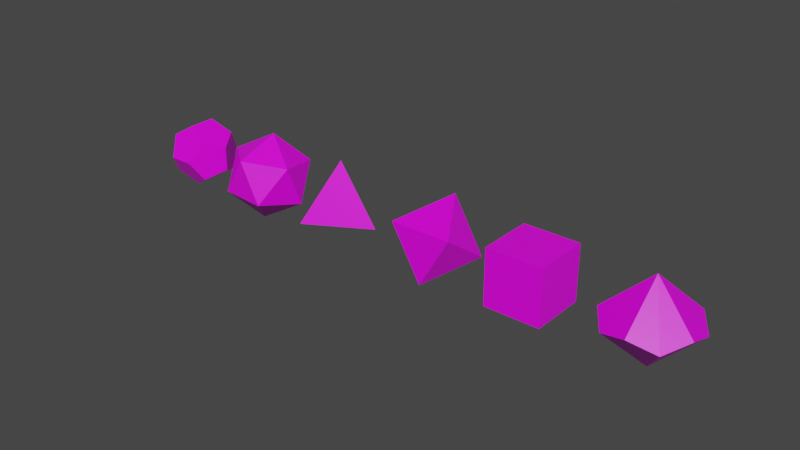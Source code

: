 # Source: dice.blend  (saved by Blender 2.92.15; exported with 4.5.12 LTS)
import bpy
from mathutils import Matrix  # noqa: F401  (used for matrix-valued properties, if any)

bpy.ops.wm.read_factory_settings(use_empty=True)
scene = bpy.context.scene
scene.name = 'Scene'

# ---- collections
col_collection = bpy.data.collections.new('Collection'); scene.collection.children.link(col_collection)

# ---- images (referenced by path relative to the original .blend; pixels are not part of the script)
import os
ASSET_DIR = os.environ.get("B2B_ASSET_DIR", "")  # directory of the original .blend (textures are referenced by path, not embedded)
HERE = os.path.dirname(os.path.abspath(__file__))  # packed textures are extracted next to this script under _unpacked/

def load_image(name, relpath, width, height, colorspace="sRGB"):
    """Load a texture the original file referenced (path relative to the .blend, or extracted next to this script)."""
    p = next((c for c in (os.path.join(HERE, relpath), os.path.join(ASSET_DIR, relpath)) if relpath and os.path.exists(c)), "")
    if p:
        img = bpy.data.images.load(p, check_existing=True)
        img.name = name
    else:  # same state as the original file: an image datablock whose file is absent (Cycles renders it pink)
        img = bpy.data.images.new(name, width, height)
        img.source = "FILE"
        img.filepath = "//" + (relpath or name)
    img.colorspace_settings.name = colorspace
    return img
img_dice_faces_png = load_image('dice-faces.png', 'dice-faces.png', 1024, 1024, 'sRGB')

# ---- materials (node trees are filled in below, after node groups)
mat_material = bpy.data.materials.new('Material')
mat_material.alpha_threshold = 0.0
mat_material.use_transparent_shadow = False
mat_material.line_color = (0.0, 0.0, 0.0, 1.0)

# ---- material node trees
mat_material.use_nodes = True; mat_material.node_tree.nodes.clear()
_N = mat_material.node_tree.nodes; _L = mat_material.node_tree.links
n0 = _N.new('ShaderNodeOutputMaterial'); n0.name = 'Material Output'; n0.location = (300, 300)
n1 = _N.new('ShaderNodeBsdfPrincipled'); n1.name = 'Principled BSDF'; n1.location = (10, 300)
n1.distribution = 'GGX'
n1.subsurface_method = 'BURLEY'
n1.inputs[2].default_value = 0.4
n1.inputs[3].default_value = 1.45
n1.inputs[27].default_value = (0.0, 0.0, 0.0, 1.0)
n1.inputs[28].default_value = 1.0
n2 = _N.new('ShaderNodeTexImage'); n2.name = 'Image Texture'; n2.location = (-280, 280)
n2.image = img_dice_faces_png
_L.new(n1.outputs[0], n0.inputs[0])
_L.new(n2.outputs[0], n1.inputs[0])
n0.is_active_output = True

# ---- world
world_world = bpy.data.worlds.new('World'); scene.world = world_world
world_world.use_nodes = True; world_world.node_tree.nodes.clear()
_N = world_world.node_tree.nodes; _L = world_world.node_tree.links
n0 = _N.new('ShaderNodeOutputWorld'); n0.name = 'World Output'; n0.location = (300, 300)
n1 = _N.new('ShaderNodeBackground'); n1.name = 'Background'; n1.location = (10, 300)
n1.inputs[0].default_value = (0.05088, 0.05088, 0.05088, 1.0)
_L.new(n1.outputs[0], n0.inputs[0])
n0.is_active_output = True
world_world.color = (0.05088, 0.05088, 0.05088)
world_world.use_sun_shadow = False
world_world.sun_shadow_jitter_overblur = 0.0

# ---- meshes
me_icosphere_001 = bpy.data.meshes.new('Icosphere.001')
me_icosphere_001.from_pydata([(0.0, 0.0, -1.0), (0.7236, -0.5257, -0.4472), (-0.2764, -0.8506, -0.4472), (-0.8944, 0.0, -0.4472), (-0.2764, 0.8506, -0.4472), (0.7236, 0.5257, -0.4472), (0.2764, -0.8506, 0.4472), (-0.7236, -0.5257, 0.4472), (-0.7236, 0.5257, 0.4472), (0.2764, 0.8506, 0.4472), (0.8944, 0.0, 0.4472), (0.0, 0.0, 1.0)], [], [(0, 1, 2), (1, 0, 5), (0, 2, 3), (0, 3, 4), (0, 4, 5), (1, 5, 10), (2, 1, 6), (3, 2, 7), (4, 3, 8), (5, 4, 9), (1, 10, 6), (2, 6, 7), (3, 7, 8), (4, 8, 9), (5, 9, 10), (6, 10, 11), (7, 6, 11), (8, 7, 11), (9, 8, 11), (10, 9, 11)])
_uv = me_icosphere_001.uv_layers.new(name='UVMap')
_uv.uv.foreach_set('vector', [0.7021, 0.995, 0.6027, 0.8227, 0.8016, 0.8227, 0.5971, 0.2274, 0.4996, 0.3963, 0.402, 0.2274, 0.1984, 0.4251, 0.09929, 0.5967, 0.0002127, 0.4251, 0.4993, 0.5991, 0.4001, 0.4272, 0.5986, 0.4272, 0.8046, 0.8348, 0.9864, 0.8348, 0.8955, 0.9923, 0.3955, 0.831, 0.3002, 0.9961, 0.2048, 0.831, 0.7001, 0.6003, 0.6008, 0.4283, 0.7994, 0.4283, 0.7966, 0.6237, 0.7014, 0.7885, 0.6063, 0.6237, 0.001241, 0.8263, 0.1991, 0.8263, 0.1001, 0.9977, 0.9029, 0.5918, 0.8079, 0.4272, 0.9979, 0.4272, 0.8985, 0.4006, 0.7987, 0.2277, 0.9984, 0.2277, 0.002729, 0.631, 0.1996, 0.631, 0.1012, 0.8015, 0.7999, 0.2276, 0.7006, 0.3996, 0.6013, 0.2276, 0.1997, 0.6275, 0.4031, 0.6275, 0.3014, 0.8036, 0.396, 0.4344, 0.3004, 0.5999, 0.2049, 0.4344, 0.3998, 0.6221, 0.6002, 0.6221, 0.5, 0.7957, 0.09904, 0.4006, 0.001414, 0.2315, 0.1967, 0.2315, 0.4074, 0.8308, 0.5892, 0.8308, 0.4983, 0.9883, 0.2124, 0.2332, 0.3943, 0.2332, 0.3034, 0.3907, 0.9937, 0.6426, 0.9028, 0.8, 0.8118, 0.6426])
me_icosphere_001.materials.append(mat_material)
me_icosphere_001.use_remesh_fix_poles = True
me_icosphere_001.use_remesh_preserve_attributes = False
me_icosphere_001.use_mirror_vertex_groups = False
me_icosphere_001.update()
me_cube_001 = bpy.data.meshes.new('Cube.001')
me_cube_001.from_pydata([(-0.6412, -0.6412, -0.6412), (-0.6412, -0.6412, 0.6412), (-0.6412, 0.6412, -0.6412), (-0.6412, 0.6412, 0.6412), (0.6412, -0.6412, -0.6412), (0.6412, -0.6412, 0.6412), (0.6412, 0.6412, -0.6412), (0.6412, 0.6412, 0.6412)], [], [(0, 1, 3, 2), (2, 3, 7, 6), (6, 7, 5, 4), (4, 5, 1, 0), (2, 6, 4, 0), (7, 3, 1, 5)])
_uv = me_cube_001.uv_layers.new(name='UVMap')
_uv.uv.foreach_set('vector', [0.4021, 0.8048, 0.5971, 0.8048, 0.5971, 0.9998, 0.4021, 0.9998, 0.2017, 0.8036, 0.3967, 0.8036, 0.3967, 0.9985, 0.2017, 0.9985, 0.6019, 0.8047, 0.7968, 0.8047, 0.7968, 0.9997, 0.6019, 0.9997, 0.8029, 0.8023, 0.9978, 0.8023, 0.9978, 0.9973, 0.8029, 0.9973, 0.003025, 0.6037, 0.198, 0.6037, 0.198, 0.7986, 0.003025, 0.7986, 0.004595, 0.8029, 0.1995, 0.8029, 0.1995, 0.9978, 0.004595, 0.9978])
me_cube_001.materials.append(mat_material)
me_cube_001.use_remesh_fix_poles = True
me_cube_001.use_remesh_preserve_attributes = False
me_cube_001.use_mirror_vertex_groups = False
me_cube_001.update()
me_cube_003 = bpy.data.meshes.new('Cube.003')
me_cube_003.from_pydata([(0.0, -1.686e-07, -1.0), (0.7071, -0.7071, -1.192e-07), (-0.7071, -0.7071, -1.192e-07), (0.0, -1.686e-07, 1.0), (-0.7071, 0.7071, -1.192e-07), (0.7071, 0.7071, -1.192e-07)], [], [(0, 1, 2), (1, 3, 2), (0, 2, 4), (3, 4, 2), (0, 5, 1), (3, 1, 5), (0, 4, 5), (3, 5, 4)])
_uv = me_cube_003.uv_layers.new(name='UVMap')
_uv.uv.foreach_set('vector', [0.09928, 0.7943, 0.0003501, 0.6393, 0.1982, 0.6393, 0.4002, 0.6217, 0.3, 0.796, 0.1997, 0.6217, 0.701, 0.995, 0.6026, 0.8185, 0.7995, 0.8185, 0.09629, 0.9925, -0.001301, 0.8298, 0.1939, 0.8298, 0.4998, 0.7963, 0.5996, 0.63, 0.4, 0.63, 0.8992, 0.9865, 0.8011, 0.8316, 0.9973, 0.8316, 0.3002, 0.9963, 0.2, 0.8308, 0.4005, 0.8308, 0.4969, 0.9908, 0.3981, 0.8285, 0.5958, 0.8285])
me_cube_003.materials.append(mat_material)
me_cube_003.use_remesh_fix_poles = True
me_cube_003.use_remesh_preserve_attributes = False
me_cube_003.use_mirror_vertex_groups = False
me_cube_003.update()
me_solid = bpy.data.meshes.new('Solid')
me_solid.from_pydata([(0.5774, 0.5774, 0.5774), (0.5774, 0.5774, -0.5774), (0.5774, -0.5774, 0.5774), (0.5774, -0.5774, -0.5774), (-0.5774, 0.5774, 0.5774), (-0.5774, 0.5774, -0.5774), (-0.5774, -0.5774, 0.5774), (-0.5774, -0.5774, -0.5774), (0.3568, 0.9342, 0.0), (-0.3568, 0.9342, 0.0), (0.3568, -0.9342, 0.0), (-0.3568, -0.9342, 0.0), (0.9342, 0.0, 0.3568), (0.9342, 0.0, -0.3568), (-0.9342, 0.0, 0.3568), (-0.9342, 0.0, -0.3568), (0.0, 0.3568, 0.9342), (0.0, -0.3568, 0.9342), (0.0, 0.3568, -0.9342), (0.0, -0.3568, -0.9342)], [], [(8, 1, 18, 5, 9), (0, 8, 9, 4, 16), (0, 12, 13, 1, 8), (3, 19, 18, 1, 13), (0, 16, 17, 2, 12), (12, 2, 10, 3, 13), (7, 19, 3, 10, 11), (9, 5, 15, 14, 4), (7, 15, 5, 18, 19), (7, 11, 6, 14, 15), (6, 11, 10, 2, 17), (16, 4, 14, 6, 17)])
_uv = me_solid.uv_layers.new(name='UVMap')
_uv.uv.foreach_set('vector', [0.3594, 0.4119, 0.3976, 0.5268, 0.3002, 0.5986, 0.2017, 0.5282, 0.2383, 0.4128, 0.6013, 0.7274, 0.6387, 0.6124, 0.7596, 0.6123, 0.797, 0.7273, 0.6992, 0.7984, 0.3943, 0.726, 0.3014, 0.796, 0.2062, 0.7293, 0.2402, 0.6181, 0.3565, 0.6161, 0.5007, 0.7997, 0.4025, 0.7296, 0.4388, 0.6145, 0.5595, 0.6135, 0.5978, 0.728, 0.8985, 0.7973, 0.8032, 0.727, 0.8406, 0.6147, 0.959, 0.6156, 0.9947, 0.7284, 0.2024, 0.925, 0.2407, 0.8097, 0.3621, 0.8104, 0.399, 0.9262, 0.3003, 0.997, 0.7998, 0.9264, 0.7016, 0.9983, 0.6028, 0.9272, 0.64, 0.8112, 0.7618, 0.8107, 0.0402, 0.4166, 0.1611, 0.417, 0.1981, 0.5321, 0.1001, 0.6029, 0.002501, 0.5315, 0.505, 0.9904, 0.411, 0.9217, 0.4473, 0.8111, 0.5638, 0.8115, 0.5994, 0.9223, 0.002017, 0.725, 0.04148, 0.6104, 0.1627, 0.6125, 0.1981, 0.7284, 0.09882, 0.7979, 0.003347, 0.9254, 0.041, 0.8096, 0.1629, 0.8096, 0.2005, 0.9254, 0.1019, 0.9971, 1.0, 0.9303, 0.8991, 1.001, 0.801, 0.9265, 0.8413, 0.8102, 0.9644, 0.8126])
me_solid.materials.append(mat_material)
me_solid.use_remesh_fix_poles = True
me_solid.use_remesh_preserve_attributes = False
me_solid.use_mirror_vertex_groups = False
me_solid.update()
me_cone = bpy.data.meshes.new('Cone')
me_cone.from_pydata([(0.9511, 0.309, -0.095), (-0.9511, -0.309, 0.095), (-0.5878, 0.809, 0.095), (0.0, -2.484e-08, 0.9688), (0.0, 1.0, -0.095), (0.5878, 0.809, 0.095), (0.9511, -0.309, 0.095), (0.5878, -0.809, -0.095), (-8.742e-08, -1.0, 0.095), (-0.5878, -0.809, -0.095), (-0.9511, 0.309, -0.095), (0.0, -2.484e-08, -0.9688)], [], [(3, 1, 9, 8), (11, 4, 5, 0), (11, 0, 6, 7), (11, 10, 2, 4), (11, 7, 8, 9), (3, 6, 0, 5), (3, 2, 10, 1), (3, 8, 7, 6), (11, 9, 1, 10), (2, 3, 5, 4)])
_uv = me_cone.uv_layers.new(name='UVMap')
_uv.uv.foreach_set('vector', [0.7003, 0.7973, 0.6206, 0.6391, 0.6987, 0.6026, 0.7774, 0.6379, 0.9025, 0.002172, 0.9814, 0.1626, 0.9022, 0.1987, 0.8231, 0.1623, 0.7015, 0.8023, 0.7819, 0.9605, 0.7038, 0.9974, 0.6248, 0.9623, 0.5006, 0.6057, 0.5795, 0.7592, 0.5037, 0.7954, 0.4267, 0.7616, 0.09907, 0.5993, 0.1797, 0.7577, 0.1015, 0.7947, 0.02237, 0.7596, 0.2993, 0.7968, 0.2247, 0.6378, 0.3031, 0.6037, 0.3802, 0.6408, 0.9003, 0.9984, 0.8206, 0.8369, 0.9003, 0.8004, 0.98, 0.8369, 0.101, 0.9998, 0.02275, 0.8398, 0.1017, 0.804, 0.1804, 0.8404, 0.2978, 0.7978, 0.381, 0.9605, 0.3007, 0.9987, 0.2193, 0.9628, 0.5765, 0.8378, 0.5015, 0.9976, 0.4202, 0.8409, 0.4976, 0.8035])
me_cone.materials.append(mat_material)
me_cone.use_remesh_fix_poles = True
me_cone.use_remesh_preserve_attributes = False
me_cone.use_mirror_vertex_groups = False
me_cone.update()
me_solid_003 = bpy.data.meshes.new('Solid.003')
me_solid_003.from_pydata([(0.0, 0.0, 1.0), (0.9428, 0.0, -0.3333), (-0.4714, 0.8165, -0.3333), (-0.4714, -0.8165, -0.3333)], [], [(0, 1, 2), (0, 2, 3), (0, 3, 1), (1, 3, 2)])
_uv = me_solid_003.uv_layers.new(name='UVMap')
_uv.uv.foreach_set('vector', [0.5006, 0.196, 0.4027, 0.02642, 0.5985, 0.02642, 0.2997, 0.1988, 0.2001, 0.02625, 0.3994, 0.02625, 0.09725, 0.1978, -0.0005653, 0.02838, 0.1951, 0.02838, 0.8023, 0.01601, 0.7011, 0.1913, 0.5999, 0.01601])
me_solid_003.materials.append(mat_material)
me_solid_003.use_remesh_fix_poles = True
me_solid_003.use_remesh_preserve_attributes = False
me_solid_003.use_mirror_vertex_groups = False
me_solid_003.update()

# ---- objects
ob_icosphere = bpy.data.objects.new('Icosphere', me_icosphere_001)
ob_cube = bpy.data.objects.new('Cube', me_cube_001)
ob_cube_002 = bpy.data.objects.new('Cube.002', me_cube_003)
ob_solid = bpy.data.objects.new('Solid', me_solid)
ob_cone = bpy.data.objects.new('Cone', me_cone)
ob_solid_003 = bpy.data.objects.new('Solid.003', me_solid_003)

# ---- transforms, parenting, visibility, modifiers, constraints
ob_icosphere.location = (-0.02425, 0.0, 0.0)
ob_icosphere.rotation_mode = 'QUATERNION'
ob_icosphere.rotation_quaternion = (0.4124, 0.4687, -0.1591, -0.7648)
ob_icosphere.lineart.crease_threshold = 0.0
ob_cube.location = (7.094, 0.0, 0.0)
ob_cube.lineart.crease_threshold = 0.0
ob_cube_002.location = (4.82, 0.0, 0.0)
ob_cube_002.rotation_euler = (-0.6109, -0.0, 0.0)
ob_cube_002.lineart.crease_threshold = 0.0
ob_solid.location = (-2.191, 0.0, 0.0)
ob_solid.rotation_mode = 'QUATERNION'
ob_solid.rotation_quaternion = (1.0, 0.0, 0.0, 0.0)
ob_solid.scale = (0.7915, 0.7915, 0.7915)
ob_solid.lineart.crease_threshold = 0.0
ob_cone.location = (9.658, 0.0, 0.0)
ob_cone.lineart.crease_threshold = 0.0
ob_solid_003.location = (2.214, 0.0, 0.0)
ob_solid_003.lineart.crease_threshold = 0.0

# ---- collection membership
col_collection.objects.link(ob_icosphere)
col_collection.objects.link(ob_cube)
col_collection.objects.link(ob_cube_002)
col_collection.objects.link(ob_solid)
col_collection.objects.link(ob_cone)
col_collection.objects.link(ob_solid_003)

# ---- scene / render settings (as saved in the file)
scene.frame_start = 1; scene.frame_end = 250; scene.frame_set(42)
scene.render.engine = 'BLENDER_EEVEE_NEXT'
scene.cycles.use_denoising = False
scene.cycles.samples = 128
scene.cycles.sampling_pattern = 'TABULATED_SOBOL'
scene.cycles.use_adaptive_sampling = False
scene.cycles.use_light_tree = False
scene.view_settings.view_transform = 'Filmic'
bpy.context.view_layer.update()

# ---- added for rendering (the .blend has no active camera and no usable light): camera, sun
cam_auto = bpy.data.cameras.new('AutoCamera')
cam_auto.lens = 50.0
cam_auto.sensor_width = 36.0
cam_auto.clip_end = 1000.0
ob_auto_camera = bpy.data.objects.new('AutoCamera', cam_auto)
scene.collection.objects.link(ob_auto_camera)
ob_auto_camera.location = (16.9427, -15.7236, 10.4824)
ob_auto_camera.rotation_euler = (1.09748, -7.21219e-08, 0.694738)
scene.camera = ob_auto_camera
light_auto_sun = bpy.data.lights.new('AutoSun', 'SUN')
light_auto_sun.energy = 3.0
light_auto_sun.angle = 0.0523599
ob_auto_sun = bpy.data.objects.new('AutoSun', light_auto_sun)
scene.collection.objects.link(ob_auto_sun)
ob_auto_sun.rotation_euler = (0.872665, 0.174533, 0.523599)
bpy.context.view_layer.update()
